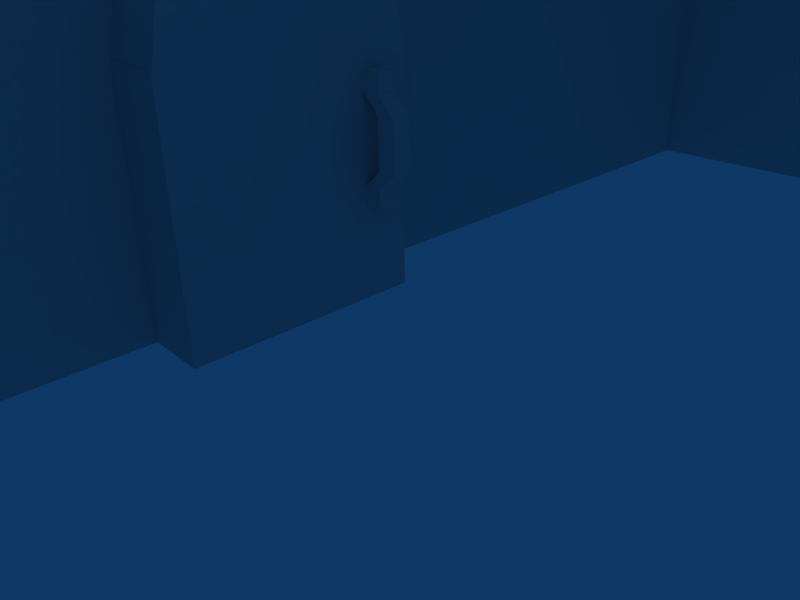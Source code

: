 # Source: inn.blend  (saved by Blender 2.34.0; exported with 4.5.12 LTS)
import bpy
from mathutils import Matrix  # noqa: F401  (used for matrix-valued properties, if any)

bpy.ops.wm.read_factory_settings(use_empty=True)
scene = bpy.context.scene
scene.name = 'Scene'

# ---- collections
col_collection_1 = bpy.data.collections.new('Collection 1'); scene.collection.children.link(col_collection_1)

# ---- world
world_world = bpy.data.worlds.new('World'); scene.world = world_world
world_world.color = (0.05656, 0.2208, 0.4)
world_world.use_sun_shadow = False
world_world.sun_shadow_jitter_overblur = 0.0
world_world.cycles.sampling_method = 'MANUAL'
world_world.cycles.sample_map_resolution = 256

# ---- cameras
cam_camera = bpy.data.cameras.new('Camera')
cam_camera.passepartout_alpha = 0.2
cam_camera.clip_end = 100.0
cam_camera.lens = 35.0
cam_camera.ortho_scale = 7.314
cam_camera.show_passepartout = False
cam_camera.show_safe_areas = True
cam_camera.dof.focus_distance = 0.0
cam_camera.dof.aperture_fstop = 128.0

# ---- lights
light_spot = bpy.data.lights.new('Spot', 'POINT')
light_spot.transmission_factor = 0.0
light_spot.cutoff_distance = 30.0
light_spot.energy = 100.0
light_spot.shadow_buffer_clip_start = 1.001
light_spot.shadow_soft_size = 1.0
light_spot.shadow_maximum_resolution = 0.006
light_spot.use_absolute_resolution = True
light_spot.cycles.use_multiple_importance_sampling = False

# ---- meshes
me_mesh = bpy.data.meshes.new('Mesh')
me_mesh.from_pydata([(25.37, -1.044, -42.95), (24.73, -1.044, -42.95), (-5.274, -1.044, -42.95), (-7.274, -1.044, -42.95), (-7.274, -1.044, -44.95), (26.73, -1.044, -44.95), (26.73, -1.044, -42.95), (-5.914, 15.96, -42.95), (-7.274, 15.96, -44.95), (-7.274, 15.96, -42.95), (-5.274, 15.96, -42.95), (24.73, 15.96, -42.95), (26.73, 15.96, -42.95), (26.73, 15.96, -44.95), (24.73, -1.044, -42.01), (24.73, -1.044, 3.046), (26.73, -1.044, 5.046), (24.73, -1.044, 5.046), (24.73, 15.96, 2.104), (24.73, 15.96, 3.046), (24.73, 15.96, 5.046), (26.73, 15.96, 5.046), (-5.274, -1.044, 2.104), (-7.274, -1.044, 5.046), (-5.274, -1.044, 3.046), (-5.274, -1.044, 5.046), (-5.274, 15.96, 3.046), (-5.274, 15.96, -42.01), (-7.274, 15.96, 5.046), (-5.274, 15.96, 5.046), (24.73, 14.96, 5.046), (26.73, 15.28, -42.95), (-7.274, -0.3644, -42.95), (1.726, -1.044, -42.95), (18.73, 15.96, -42.95), (-5.274, 15.96, -42.95), (-5.274, -1.044, -42.95), (24.73, -1.044, -42.95), (24.73, 15.96, -42.95), (1.726, -1.044, 3.046), (18.73, 15.96, 3.046), (24.73, 15.96, 3.046), (24.73, -1.044, 3.046), (-5.274, -1.044, 3.046), (-5.274, 15.96, 3.046), (24.73, -1.044, -7.688), (24.73, 15.96, -33.75), (-5.274, 15.96, -6.154), (-5.274, -1.044, -32.22)], [], [(5, 0, 4), (2, 3, 4), (4, 0, 1), (1, 2, 4), (6, 0, 5), (9, 7, 8), (8, 7, 10), (11, 12, 13), (13, 8, 10), (10, 11, 13), (0, 14, 1), (16, 17, 15), (0, 6, 16), (14, 0, 15), (0, 16, 15), (21, 18, 19), (19, 20, 21), (12, 11, 18), (18, 21, 12), (23, 3, 2), (2, 22, 23), (24, 25, 23), (23, 22, 24), (26, 27, 7), (7, 9, 28), (28, 29, 26), (26, 7, 28), (27, 10, 7), (17, 25, 24), (24, 15, 17), (20, 19, 26), (26, 29, 20), (8, 13, 4), (5, 4, 13), (30, 23, 25), (17, 16, 21), (21, 30, 25), (25, 17, 21), (30, 21, 20), (29, 28, 23), (23, 30, 20), (20, 29, 23), (31, 16, 6), (6, 5, 13), (13, 31, 6), (31, 13, 12), (12, 21, 16), (16, 31, 12), (8, 4, 32), (32, 28, 9), (9, 8, 32), (23, 28, 32), (32, 4, 3), (3, 23, 32), (36, 33, 34), (34, 35, 36), (38, 34, 33), (33, 37, 38), (41, 42, 39), (39, 40, 41), (43, 44, 40), (40, 39, 43), (38, 37, 45), (45, 46, 38), (42, 41, 46), (46, 45, 42), (35, 47, 48), (48, 36, 35), (43, 48, 47), (47, 44, 43)])
me_mesh.materials.append(None)
me_mesh.use_remesh_preserve_volume = False
me_mesh.use_remesh_preserve_attributes = False
me_mesh.use_mirror_vertex_groups = False
me_mesh.update()
me_mesh_001 = bpy.data.meshes.new('Mesh.001')
me_mesh_001.from_pydata([(-3.617, 1.57, -6.644), (-3.618, 1.57, -6.644), (-3.618, 1.57, -6.644), (-0.04383, 1.57, -6.644), (-0.04383, 1.57, -6.644), (3.529, 1.57, -6.644), (3.53, 1.57, -6.644), (3.53, 1.57, -6.644), (3.515, 1.651, -6.644), (3.515, 1.651, -6.644), (-3.618, 1.571, -6.644), (-3.602, 1.651, -6.644), (-3.602, 1.651, -6.644), (0.03655, 1.651, -1.454), (0.1502, 1.651, -1.454), (3.258, 2.938, -1.454), (2.484, 4.098, -1.454), (3.515, 1.651, -1.454), (-0.2379, 1.651, -1.454), (-3.346, 2.938, -1.454), (-3.602, 1.651, -1.454), (-0.1242, 1.651, -1.454), (-2.571, 4.098, -1.454), (-0.07713, 1.651, -1.454), (-1.412, 4.873, -1.454), (-0.04383, 1.651, -1.454), (-0.04382, 5.145, -1.454), (-0.01054, 1.651, -1.454), (1.324, 4.873, -1.454), (3.515, 1.651, -1.516), (3.258, 2.938, -6.644), (-3.602, 1.651, -6.582), (-3.346, 2.938, -6.644), (0.1502, 1.651, -6.644), (2.484, 4.098, -6.644), (-0.2379, 1.651, -6.644), (-2.571, 4.098, -6.644), (-1.412, 4.873, -6.644), (-0.04383, 5.145, -6.644), (1.324, 4.873, -6.644), (3.53, 1.57, -6.644), (3.53, 1.57, -6.644), (3.476, 1.57, -6.644), (3.476, 1.57, -6.644), (-3.618, 1.57, -6.644), (-3.602, 1.651, -1.454), (-3.602, 1.651, -6.638), (-3.644, 1.651, -6.644), (-3.644, 1.651, -1.454), (-3.602, 1.651, -6.644), (-3.644, 1.57, -6.644), (-3.644, -5.549, -6.644), (3.556, 1.441, -6.644), (3.556, -5.549, -6.644), (3.515, 1.651, -6.644), (3.556, 1.651, -6.644), (3.521, 1.616, -6.644), (3.515, 1.651, -1.454), (3.55, 1.651, -1.454), (3.515, 1.651, -1.459), (3.556, 1.651, -1.454), (3.556, 1.651, -1.453), (-3.644, 1.651, -1.453), (2.134, 0.9478, -0.8856), (2.701, 0.9478, -1.453), (2.134, 0.9478, -1.453), (2.706, 0.9478, -1.453), (2.706, 0.9478, -0.8856), (2.706, -2.688, -0.8879), (2.134, -2.688, -0.8879), (2.699, -2.688, -1.453), (2.706, -2.688, -1.453), (2.134, -2.688, -1.453), (2.706, 0.3995, -1.453), (2.706, 0.3949, -0.8856), (2.706, 0.3949, -1.453), (2.134, -2.141, -1.453), (2.134, -2.134, -1.453), (2.134, -2.134, -0.8879), (2.134, 0.3949, -0.8856), (2.134, 0.9432, -1.453), (2.134, 0.3949, -1.453), (2.134, -0.1561, -0.8992), (2.134, 0.3903, -1.453), (2.701, 0.3903, -1.453), (2.706, -0.1677, -0.8992), (2.706, 0.3902, -1.453), (2.706, -2.155, -1.453), (2.706, -2.155, -0.8879), (2.706, -2.682, -1.453), (2.134, -1.667, -0.8992), (2.134, -2.128, -1.453), (2.134, -0.1561, -0.3271), (2.134, 0.3926, -1.453), (2.706, -1.641, -0.8992), (2.141, -2.128, -1.453), (2.706, -2.149, -1.453), (2.706, -1.641, -0.3271), (2.706, -2.152, -1.453), (2.706, -0.1677, -0.3271), (2.134, -1.667, -0.3271), (-3.644, 0.3903, -1.453), (2.134, 0.3903, -1.453), (2.134, 0.9478, -1.453), (-3.644, 0.9478, -1.453), (2.141, -2.128, -1.453), (2.706, -2.149, -1.453), (2.706, -2.102, -1.453), (2.706, -5.549, -1.453), (2.706, -2.688, -1.453), (2.134, -2.688, -1.453), (2.134, -5.549, -1.453), (2.134, 0.2287, -1.453), (2.296, 0.3903, -1.453), (2.706, 0.3902, -1.453), (2.701, 0.3903, -1.453), (2.134, -2.128, -1.453), (-3.644, -5.549, -1.453), (3.556, 0.9478, -1.453), (2.853, 0.9478, -1.453), (2.706, 0.8008, -1.453), (3.556, -5.549, -1.453), (2.706, 0.3903, -1.453), (2.706, 0.9478, -1.453), (-3.644, 1.645, -1.454)], [], [(2, 0, 1), (4, 0, 3), (0, 2, 3), (3, 6, 5), (5, 4, 3), (6, 7, 5), (6, 9, 8), (8, 7, 6), (2, 10, 11), (11, 12, 2), (1, 10, 2), (16, 13, 14), (14, 15, 16), (15, 14, 17), (20, 18, 19), (19, 18, 21), (21, 22, 19), (22, 21, 23), (23, 24, 22), (24, 23, 25), (25, 26, 24), (26, 25, 27), (27, 28, 26), (28, 27, 13), (13, 16, 28), (8, 9, 30), (30, 29, 8), (15, 17, 29), (29, 30, 15), (11, 31, 19), (19, 32, 12), (12, 11, 19), (19, 31, 20), (34, 30, 33), (33, 3, 34), (9, 6, 3), (33, 30, 9), (9, 3, 33), (12, 32, 35), (3, 2, 12), (12, 35, 3), (35, 32, 36), (36, 3, 35), (36, 37, 3), (37, 38, 3), (38, 39, 3), (34, 3, 39), (30, 34, 15), (16, 15, 34), (32, 22, 36), (22, 32, 19), (36, 24, 37), (24, 36, 22), (37, 26, 38), (26, 37, 24), (38, 28, 39), (28, 38, 26), (16, 39, 28), (39, 16, 34), (42, 43, 40), (40, 41, 42), (43, 42, 44), (48, 45, 46), (46, 47, 48), (46, 49, 47), (47, 49, 44), (44, 50, 47), (44, 42, 51), (51, 50, 44), (51, 42, 41), (52, 53, 51), (51, 41, 52), (55, 56, 54), (40, 56, 55), (55, 52, 41), (41, 40, 55), (59, 57, 58), (55, 54, 59), (59, 58, 60), (60, 55, 59), (62, 61, 58), (45, 48, 62), (62, 58, 57), (57, 45, 62), (60, 58, 61), (65, 63, 64), (63, 66, 64), (66, 63, 67), (69, 70, 68), (71, 68, 70), (72, 70, 69), (67, 73, 66), (75, 73, 74), (67, 74, 73), (72, 69, 76), (69, 77, 76), (77, 69, 78), (81, 79, 80), (79, 65, 80), (65, 79, 63), (83, 84, 82), (82, 84, 85), (86, 85, 84), (74, 85, 75), (86, 75, 85), (88, 89, 87), (71, 89, 68), (88, 68, 89), (91, 78, 90), (78, 91, 77), (83, 92, 93), (92, 83, 82), (92, 81, 93), (81, 92, 79), (91, 94, 95), (94, 91, 90), (94, 96, 95), (97, 98, 94), (96, 94, 98), (87, 98, 88), (97, 88, 98), (67, 63, 74), (79, 74, 63), (85, 74, 99), (74, 79, 99), (92, 99, 79), (88, 78, 68), (69, 68, 78), (100, 90, 78), (99, 92, 97), (100, 97, 92), (99, 94, 85), (94, 99, 97), (85, 90, 82), (90, 85, 94), (100, 88, 97), (88, 100, 78), (90, 100, 82), (92, 82, 100), (103, 101, 102), (101, 103, 104), (107, 105, 106), (110, 108, 109), (108, 110, 111), (113, 102, 112), (114, 105, 107), (113, 114, 115), (116, 113, 112), (114, 116, 105), (116, 114, 113), (117, 116, 112), (110, 117, 111), (117, 110, 116), (102, 117, 112), (117, 102, 101), (120, 118, 119), (121, 109, 108), (120, 121, 118), (121, 106, 109), (122, 121, 120), (121, 107, 106), (114, 121, 122), (121, 114, 107), (119, 123, 120), (118, 61, 119), (61, 123, 119), (104, 61, 62), (61, 103, 123), (103, 61, 104), (52, 55, 121), (121, 53, 52), (121, 55, 118), (60, 61, 118), (118, 55, 60), (53, 117, 51), (117, 53, 111), (121, 108, 53), (111, 53, 108), (50, 51, 124), (124, 62, 48), (48, 47, 50), (50, 124, 48), (101, 51, 117), (104, 62, 124), (124, 51, 104), (104, 51, 101)])
me_mesh_001.materials.append(None)
me_mesh_001.use_remesh_preserve_volume = False
me_mesh_001.use_remesh_preserve_attributes = False
me_mesh_001.use_mirror_vertex_groups = False
me_mesh_001.update()

# ---- objects
ob_cube_003 = bpy.data.objects.new('Cube.003', me_mesh)
ob_cube = bpy.data.objects.new('Cube', me_mesh_001)
ob_lamp = bpy.data.objects.new('Lamp', light_spot)
ob_camera = bpy.data.objects.new('Camera', cam_camera)

# ---- transforms, parenting, visibility, modifiers, constraints
ob_cube_003.location = (-4.726, -15.95, -5.956)
ob_cube_003.rotation_euler = (1.571, -0.0, -0.0)
ob_cube_003.lock_rotations_4d = False
ob_cube_003.empty_display_type = 'ARROWS'
ob_cube_003.color = (0.0, 0.0, 0.0, 1.0)
ob_cube_003.lineart.crease_threshold = 0.0
ob_cube.location = (-6.645, 4.675, -1.454)
ob_cube.rotation_euler = (1.571, -0.0, 1.571)
ob_cube.lock_rotations_4d = False
ob_cube.empty_display_type = 'ARROWS'
ob_cube.color = (0.0, 0.0, 0.0, 1.0)
ob_cube.lineart.crease_threshold = 0.0
ob_lamp.location = (4.076, 1.005, 5.904)
ob_lamp.rotation_euler = (0.6503, 0.05522, 1.866)
ob_lamp.lock_rotations_4d = False
ob_lamp.empty_display_type = 'ARROWS'
ob_lamp.color = (0.0, 0.0, 0.0, 0.0)
ob_lamp.lineart.crease_threshold = 0.0
ob_camera.location = (7.481, -6.508, 3.077)
ob_camera.rotation_euler = (1.109, 0.01082, 0.8149)
ob_camera.lock_rotations_4d = False
ob_camera.empty_display_type = 'ARROWS'
ob_camera.color = (0.0, 0.0, 0.0, 0.0)
ob_camera.display_type = 'WIRE'
ob_camera.lineart.crease_threshold = 0.0

# ---- collection membership
col_collection_1.objects.link(ob_cube_003)
col_collection_1.objects.link(ob_cube)
col_collection_1.objects.link(ob_lamp)
col_collection_1.objects.link(ob_camera)

# ---- scene / render settings (as saved in the file)
scene.camera = ob_camera
scene.frame_start = 1; scene.frame_end = 250; scene.frame_set(1)
scene.render.engine = 'BLENDER_EEVEE_NEXT'
scene.render.image_settings.file_format = 'JPEG'
scene.render.image_settings.color_mode = 'RGB'
scene.render.image_settings.compression = 90
scene.render.resolution_x = 800
scene.render.resolution_y = 600
scene.render.pixel_aspect_x = 100.0
scene.render.pixel_aspect_y = 100.0
scene.render.fps = 25
scene.render.dither_intensity = 0.0
scene.render.use_compositing = False
scene.render.use_sequencer = False
scene.render.bake_bias = 0.0
scene.render.use_stamp_time = False
scene.render.use_stamp_date = False
scene.render.use_stamp_frame = False
scene.render.use_stamp_camera = False
scene.render.use_stamp_scene = False
scene.render.use_stamp_filename = False
scene.render.use_stamp_render_time = False
scene.render.stamp_font_size = 0
scene.cycles.use_denoising = False
scene.cycles.samples = 10
scene.cycles.sampling_pattern = 'TABULATED_SOBOL'
scene.cycles.light_sampling_threshold = 0.0
scene.cycles.use_adaptive_sampling = False
scene.cycles.use_light_tree = False
scene.cycles.blur_glossy = 0.0
scene.cycles.volume_bounces = 1
scene.cycles.pixel_filter_type = 'GAUSSIAN'
scene.cycles.sample_clamp_indirect = 0.0
scene.view_settings.view_transform = 'Raw'
bpy.context.view_layer.update()
